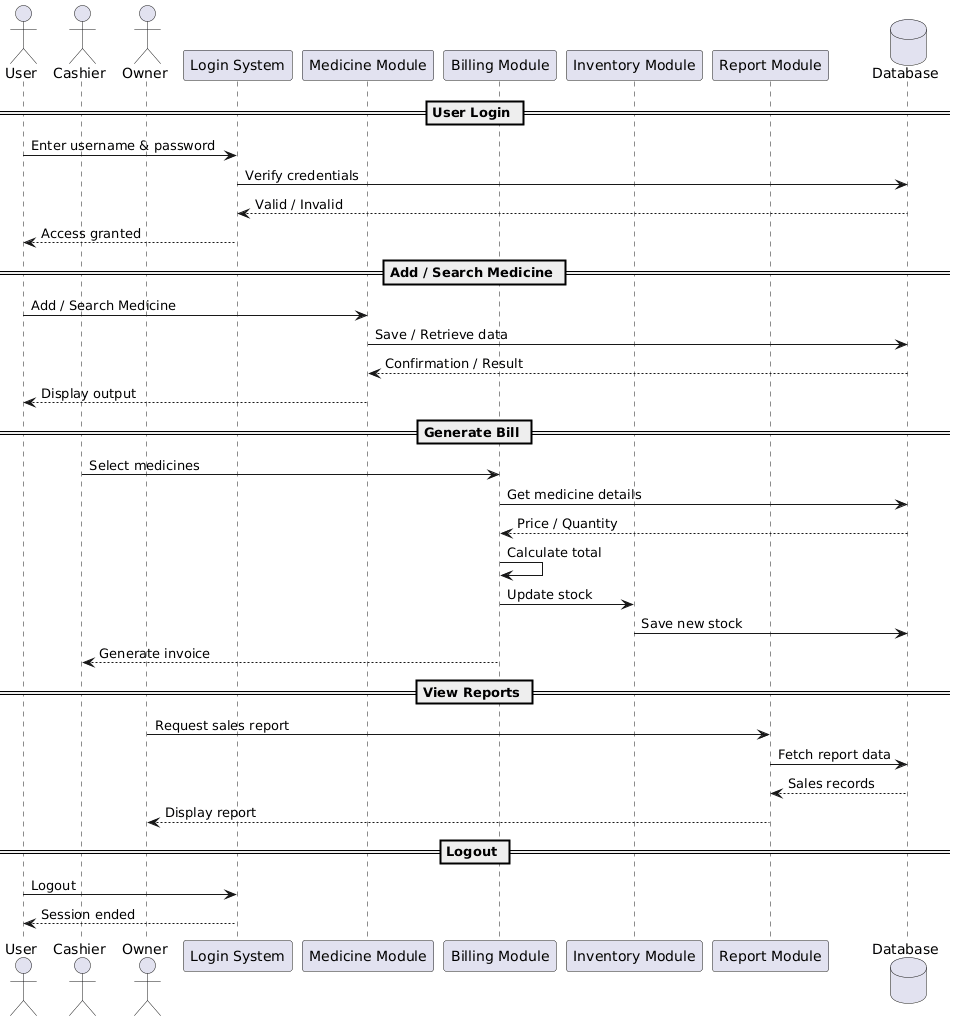

The diagram above was rendered by PlantUML. Its source (embedded in the PNG):
@startuml
actor User
actor Cashier
actor Owner

participant "Login System" as Login
participant "Medicine Module" as Medicine
participant "Billing Module" as Billing
participant "Inventory Module" as Inventory
participant "Report Module" as Report
database "Database" as DB

== User Login ==

User -> Login : Enter username & password
Login -> DB : Verify credentials
DB --> Login : Valid / Invalid
Login --> User : Access granted

== Add / Search Medicine ==

User -> Medicine : Add / Search Medicine
Medicine -> DB : Save / Retrieve data
DB --> Medicine : Confirmation / Result
Medicine --> User : Display output

== Generate Bill ==

Cashier -> Billing : Select medicines
Billing -> DB : Get medicine details
DB --> Billing : Price / Quantity
Billing -> Billing : Calculate total
Billing -> Inventory : Update stock
Inventory -> DB : Save new stock
Billing --> Cashier : Generate invoice

== View Reports ==

Owner -> Report : Request sales report
Report -> DB : Fetch report data
DB --> Report : Sales records
Report --> Owner : Display report

== Logout ==

User -> Login : Logout
Login --> User : Session ended
@enduml